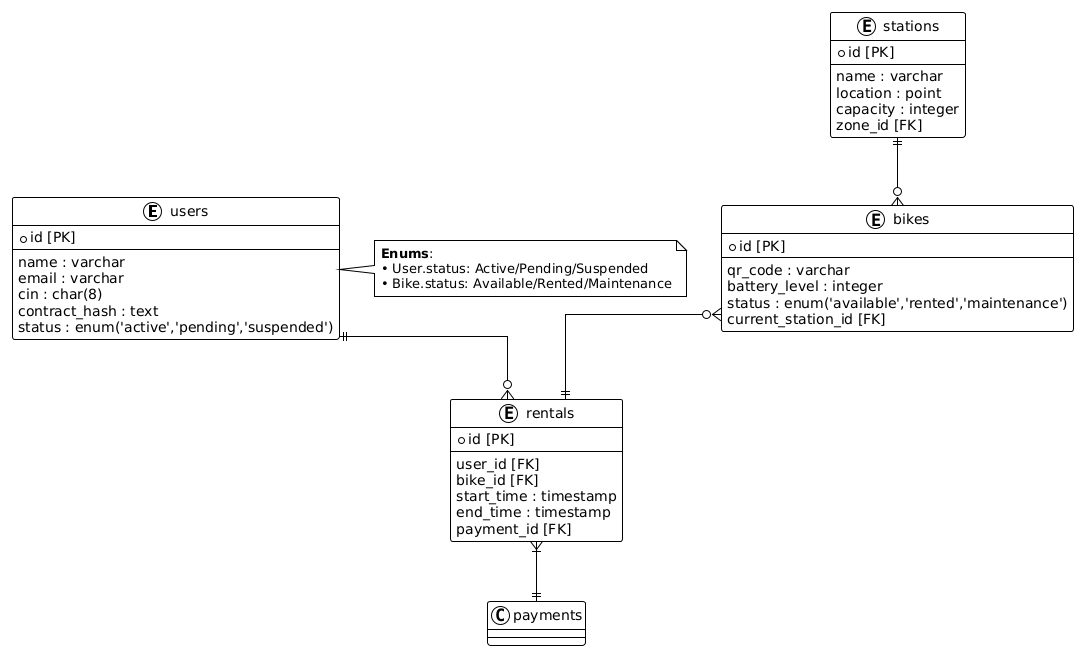

The diagram above was rendered by PlantUML. Its source (embedded in the PNG):
@startuml
!theme plain
top to bottom direction

skinparam linetype ortho

entity "users" {
  + id [PK]
  --
  name : varchar
  email : varchar
  cin : char(8)
  contract_hash : text
  status : enum('active','pending','suspended')
}

entity "bikes" {
  + id [PK]
  --
  qr_code : varchar
  battery_level : integer
  status : enum('available','rented','maintenance')
  current_station_id [FK]
}

entity "stations" {
  + id [PK]
  --
  name : varchar
  location : point
  capacity : integer
  zone_id [FK]
}

entity "rentals" {
  + id [PK]
  --
  user_id [FK]
  bike_id [FK]
  start_time : timestamp
  end_time : timestamp
  payment_id [FK]
}

users ||--o{ rentals
bikes }o--|| rentals
stations ||--o{ bikes
rentals }|--|| payments

note right of users
  **Enums**:
  • User.status: Active/Pending/Suspended
  • Bike.status: Available/Rented/Maintenance
end note
@enduml